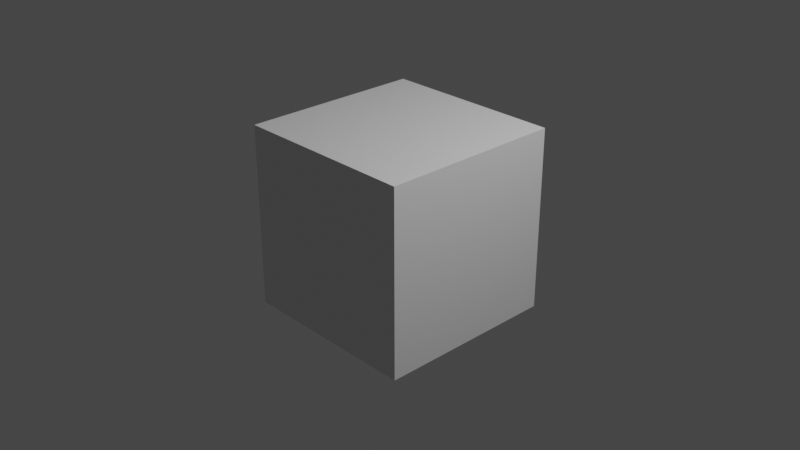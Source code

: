 # Source: camtracking-siena.blend  (saved by Blender 2.81.16; exported with 4.5.12 LTS)
import bpy
from mathutils import Matrix  # noqa: F401  (used for matrix-valued properties, if any)

bpy.ops.wm.read_factory_settings(use_empty=True)
scene = bpy.context.scene
scene.name = 'Scene'

# ---- collections
col_collection = bpy.data.collections.new('Collection'); scene.collection.children.link(col_collection)

# ---- materials (node trees are filled in below, after node groups)
mat_material = bpy.data.materials.new('Material')
mat_material.alpha_threshold = 0.0
mat_material.use_transparent_shadow = False
mat_material.line_color = (0.0, 0.0, 0.0, 1.0)

# ---- material node trees
mat_material.use_nodes = True; mat_material.node_tree.nodes.clear()
_N = mat_material.node_tree.nodes; _L = mat_material.node_tree.links
n0 = _N.new('ShaderNodeOutputMaterial'); n0.name = 'Material Output'; n0.location = (300, 300)
n1 = _N.new('ShaderNodeBsdfPrincipled'); n1.name = 'Principled BSDF'; n1.location = (10, 300)
n1.distribution = 'GGX'
n1.subsurface_method = 'BURLEY'
n1.inputs[2].default_value = 0.4
n1.inputs[3].default_value = 1.45
n1.inputs[27].default_value = (0.0, 0.0, 0.0, 1.0)
n1.inputs[28].default_value = 1.0
_L.new(n1.outputs[0], n0.inputs[0])
n0.is_active_output = True

# ---- world
world_world = bpy.data.worlds.new('World'); scene.world = world_world
world_world.use_nodes = True; world_world.node_tree.nodes.clear()
_N = world_world.node_tree.nodes; _L = world_world.node_tree.links
n0 = _N.new('ShaderNodeOutputWorld'); n0.name = 'World Output'; n0.location = (300, 300)
n1 = _N.new('ShaderNodeBackground'); n1.name = 'Background'; n1.location = (10, 300)
n1.inputs[0].default_value = (0.05088, 0.05088, 0.05088, 1.0)
_L.new(n1.outputs[0], n0.inputs[0])
n0.is_active_output = True
world_world.color = (0.05088, 0.05088, 0.05088)
world_world.use_sun_shadow = False
world_world.sun_shadow_jitter_overblur = 0.0

# ---- cameras
cam_camera = bpy.data.cameras.new('Camera')
cam_camera.clip_end = 100.0
cam_camera.ortho_scale = 7.314

# ---- lights
light_light = bpy.data.lights.new('Light', 'POINT')
light_light.transmission_factor = 0.0
light_light.energy = 1000.0
light_light.shadow_soft_size = 0.1
light_light.shadow_maximum_resolution = 0.006
light_light.use_absolute_resolution = True

# ---- meshes
me_cube = bpy.data.meshes.new('Cube')
me_cube.from_pydata([(1.0, 1.0, 1.0), (1.0, 1.0, -1.0), (1.0, -1.0, 1.0), (1.0, -1.0, -1.0), (-1.0, 1.0, 1.0), (-1.0, 1.0, -1.0), (-1.0, -1.0, 1.0), (-1.0, -1.0, -1.0)], [], [(0, 4, 6, 2), (3, 2, 6, 7), (7, 6, 4, 5), (5, 1, 3, 7), (1, 0, 2, 3), (5, 4, 0, 1)])
_uv = me_cube.uv_layers.new(name='UVMap')
_uv.uv.foreach_set('vector', [0.625, 0.5, 0.875, 0.5, 0.875, 0.75, 0.625, 0.75, 0.375, 0.75, 0.625, 0.75, 0.625, 1.0, 0.375, 1.0, 0.375, 0.0, 0.625, 0.0, 0.625, 0.25, 0.375, 0.25, 0.125, 0.5, 0.375, 0.5, 0.375, 0.75, 0.125, 0.75, 0.375, 0.5, 0.625, 0.5, 0.625, 0.75, 0.375, 0.75, 0.375, 0.25, 0.625, 0.25, 0.625, 0.5, 0.375, 0.5])
me_cube.materials.append(mat_material)
me_cube.use_remesh_preserve_volume = False
me_cube.use_remesh_preserve_attributes = False
me_cube.use_mirror_vertex_groups = False
me_cube.update()

# ---- objects
ob_cube = bpy.data.objects.new('Cube', me_cube)
ob_light = bpy.data.objects.new('Light', light_light)
ob_camera = bpy.data.objects.new('Camera', cam_camera)

# ---- transforms, parenting, visibility, modifiers, constraints
ob_cube.location = (0.0, 0.0, 0.0)
ob_cube.lock_rotations_4d = False
ob_cube.empty_display_type = 'ARROWS'
ob_cube.lineart.crease_threshold = 0.0
ob_light.location = (4.076, 1.005, 5.904)
ob_light.rotation_euler = (0.6503, 0.05522, 1.866)
ob_light.lock_rotations_4d = False
ob_light.empty_display_type = 'ARROWS'
ob_light.color = (0.0, 0.0, 0.0, 0.0)
ob_light.lineart.crease_threshold = 0.0
ob_camera.location = (7.359, -6.926, 4.958)
ob_camera.rotation_euler = (1.109, 0.0, 0.8149)
ob_camera.lock_rotations_4d = False
ob_camera.empty_display_type = 'ARROWS'
ob_camera.color = (0.0, 0.0, 0.0, 0.0)
ob_camera.display_type = 'WIRE'
ob_camera.lineart.crease_threshold = 0.0

# ---- collection membership
col_collection.objects.link(ob_cube)
col_collection.objects.link(ob_light)
col_collection.objects.link(ob_camera)

# ---- scene / render settings (as saved in the file)
scene.camera = ob_camera
scene.frame_start = 1; scene.frame_end = 215; scene.frame_set(1)
scene.render.engine = 'BLENDER_EEVEE_NEXT'
scene.render.fps = 60
scene.render.fps_base = 1.001
scene.cycles.use_denoising = False
scene.cycles.samples = 128
scene.cycles.sampling_pattern = 'TABULATED_SOBOL'
scene.cycles.use_adaptive_sampling = False
scene.cycles.use_light_tree = False
scene.view_settings.view_transform = 'Filmic'
bpy.context.view_layer.update()
